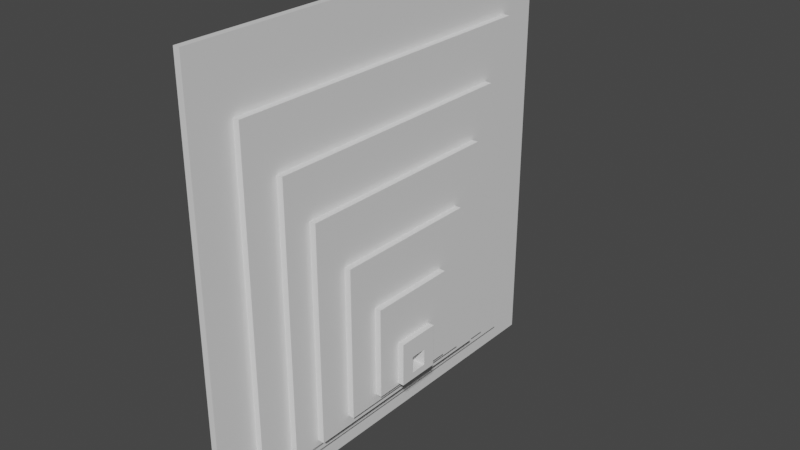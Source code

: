 # Source: WallSocket.blend  (saved by Blender 3.3.6; exported with 4.5.12 LTS)
import bpy
from mathutils import Matrix  # noqa: F401  (used for matrix-valued properties, if any)

bpy.ops.wm.read_factory_settings(use_empty=True)
scene = bpy.context.scene
scene.name = 'Scene'

# ---- collections
col_collection = bpy.data.collections.new('Collection'); scene.collection.children.link(col_collection)

# ---- materials (node trees are filled in below, after node groups)
mat_material = bpy.data.materials.new('Material')
mat_material.alpha_threshold = 0.0
mat_material.roughness = 0.5
mat_material.line_color = (0.0, 0.0, 0.0, 1.0)

# ---- material node trees
mat_material.use_nodes = True; mat_material.node_tree.nodes.clear()
_N = mat_material.node_tree.nodes; _L = mat_material.node_tree.links
n0 = _N.new('ShaderNodeOutputMaterial'); n0.name = 'Material Output'; n0.location = (300, 300)
n1 = _N.new('ShaderNodeBsdfPrincipled'); n1.name = 'Principled BSDF'; n1.location = (10, 300)
n1.distribution = 'GGX'
n1.subsurface_method = 'RANDOM_WALK_SKIN'
n1.inputs[3].default_value = 1.45
n1.inputs[27].default_value = (0.0, 0.0, 0.0, 1.0)
n1.inputs[28].default_value = 1.0
_L.new(n1.outputs[0], n0.inputs[0])
n0.is_active_output = True

# ---- world
world_world = bpy.data.worlds.new('World'); scene.world = world_world
world_world.use_nodes = True; world_world.node_tree.nodes.clear()
_N = world_world.node_tree.nodes; _L = world_world.node_tree.links
n0 = _N.new('ShaderNodeOutputWorld'); n0.name = 'World Output'; n0.location = (300, 300)
n1 = _N.new('ShaderNodeBackground'); n1.name = 'Background'; n1.location = (10, 300)
n1.inputs[0].default_value = (0.05088, 0.05088, 0.05088, 1.0)
_L.new(n1.outputs[0], n0.inputs[0])
n0.is_active_output = True
world_world.color = (0.05088, 0.05088, 0.05088)
world_world.use_sun_shadow = False
world_world.sun_shadow_jitter_overblur = 0.0

# ---- meshes
me_cube = bpy.data.meshes.new('Cube')
me_cube.from_pydata([(0.375, 1.0, 1.0), (0.9, -0.04, -0.67), (0.375, 1.0, -1.0), (0.9, -0.04, -0.59), (0.9, 0.04, -0.67), (0.375, -1.0, 1.0), (0.375, -1.0, -1.0), (0.9, 0.04, -0.59), (0.225, 1.0, 1.0), (0.225, 1.0, -1.0), (0.225, -1.0, 1.0), (0.225, -1.0, -1.0), (0.375, 0.8, 0.7), (0.375, 0.8, -0.9), (0.375, -0.8, 0.7), (0.375, -0.8, -0.9), (0.525, 0.8, 0.7), (0.525, 0.8, -0.9), (0.525, -0.8, 0.7), (0.525, -0.8, -0.9), (0.525, 0.64, 0.44), (0.525, 0.64, -0.84), (0.525, -0.64, 0.44), (0.525, -0.64, -0.84), (0.675, 0.64, 0.44), (0.675, 0.64, -0.84), (0.675, -0.64, 0.44), (0.675, -0.64, -0.84), (0.675, 0.512, 0.212), (0.675, 0.512, -0.812), (0.675, -0.512, 0.212), (0.675, -0.512, -0.812), (0.825, 0.512, 0.212), (0.825, 0.512, -0.812), (0.825, -0.512, 0.212), (0.825, -0.512, -0.812), (0.825, 0.3584, -0.0416), (0.825, 0.3584, -0.7584), (0.825, -0.3584, -0.0416), (0.825, -0.3584, -0.7584), (0.975, 0.3584, -0.0416), (0.975, 0.3584, -0.7584), (0.975, -0.3584, -0.0416), (0.975, -0.3584, -0.7584), (0.975, 0.215, -0.285), (0.975, 0.215, -0.715), (0.975, -0.215, -0.285), (0.975, -0.215, -0.715), (1.125, 0.215, -0.285), (1.125, 0.215, -0.715), (1.125, -0.215, -0.285), (1.125, -0.215, -0.715), (1.125, 0.1032, -0.4968), (1.125, 0.1032, -0.7032), (1.125, -0.1032, -0.4968), (1.125, -0.1032, -0.7032), (1.275, 0.1032, -0.4968), (1.275, 0.1032, -0.7032), (1.275, -0.1032, -0.4968), (1.275, -0.1032, -0.7032), (1.275, 0.04, -0.59), (1.275, -0.04, -0.67), (1.275, -0.04, -0.59), (1.275, 0.04, -0.67)], [], [(0, 8, 10, 5), (6, 5, 10, 11), (11, 10, 8, 9), (9, 2, 6, 11), (5, 6, 15, 14), (9, 8, 0, 2), (15, 13, 17, 19), (2, 0, 12, 13), (6, 2, 13, 15), (0, 5, 14, 12), (16, 18, 22, 20), (14, 15, 19, 18), (12, 14, 18, 16), (13, 12, 16, 17), (23, 21, 25, 27), (17, 16, 20, 21), (19, 17, 21, 23), (18, 19, 23, 22), (24, 26, 30, 28), (22, 23, 27, 26), (20, 22, 26, 24), (21, 20, 24, 25), (29, 28, 32, 33), (25, 24, 28, 29), (27, 25, 29, 31), (26, 27, 31, 30), (35, 33, 37, 39), (31, 29, 33, 35), (30, 31, 35, 34), (28, 30, 34, 32), (36, 38, 42, 40), (34, 35, 39, 38), (32, 34, 38, 36), (33, 32, 36, 37), (40, 42, 46, 44), (37, 36, 40, 41), (39, 37, 41, 43), (38, 39, 43, 42), (45, 44, 48, 49), (41, 40, 44, 45), (43, 41, 45, 47), (42, 43, 47, 46), (51, 49, 53, 55), (47, 45, 49, 51), (46, 47, 51, 50), (44, 46, 50, 48), (52, 54, 58, 56), (50, 51, 55, 54), (48, 50, 54, 52), (49, 48, 52, 53), (63, 57, 56, 58, 59, 61, 62, 60), (61, 59, 57, 63), (53, 52, 56, 57), (55, 53, 57, 59), (54, 55, 59, 58), (1, 4, 7, 3), (60, 7, 4, 63), (61, 1, 3, 62), (4, 1, 61, 63), (3, 7, 60, 62)])
me_cube.polygons.foreach_set('material_index', [0, 0, 0, 0, 0, 0, 0, 0, 0, 0, 0, 0, 0, 0, 0, 0, 0, 0, 0, 0, 0, 0, 0, 0, 0, 0, 0, 0, 0, 0, 0, 0, 0, 0, 0, 0, 0, 0, 0, 0, 0, 0, 0, 0, 0, 0, 0, 0, 0, 0, 0, 0, 0, 0, 0, 1, 1, 1, 1, 1])
_uv = me_cube.uv_layers.new(name='UVMap')
_uv.uv.foreach_set('vector', [0.625, 0.5, 0.875, 0.5, 0.875, 0.75, 0.625, 0.75, 0.375, 0.75, 0.625, 0.75, 0.625, 1.0, 0.375, 1.0, 0.375, 0.0, 0.625, 0.0, 0.625, 0.25, 0.375, 0.25, 0.125, 0.5, 0.375, 0.5, 0.375, 0.75, 0.125, 0.75, 0.625, 0.75, 0.375, 0.75, 0.375, 0.75, 0.625, 0.75, 0.375, 0.25, 0.625, 0.25, 0.625, 0.5, 0.375, 0.5, 0.375, 0.75, 0.375, 0.5, 0.375, 0.5, 0.375, 0.75, 0.375, 0.5, 0.625, 0.5, 0.625, 0.5, 0.375, 0.5, 0.375, 0.75, 0.375, 0.5, 0.375, 0.5, 0.375, 0.75, 0.625, 0.5, 0.625, 0.75, 0.625, 0.75, 0.625, 0.5, 0.625, 0.5, 0.625, 0.75, 0.625, 0.75, 0.625, 0.5, 0.625, 0.75, 0.375, 0.75, 0.375, 0.75, 0.625, 0.75, 0.625, 0.5, 0.625, 0.75, 0.625, 0.75, 0.625, 0.5, 0.375, 0.5, 0.625, 0.5, 0.625, 0.5, 0.375, 0.5, 0.375, 0.75, 0.375, 0.5, 0.375, 0.5, 0.375, 0.75, 0.375, 0.5, 0.625, 0.5, 0.625, 0.5, 0.375, 0.5, 0.375, 0.75, 0.375, 0.5, 0.375, 0.5, 0.375, 0.75, 0.625, 0.75, 0.375, 0.75, 0.375, 0.75, 0.625, 0.75, 0.625, 0.5, 0.625, 0.75, 0.625, 0.75, 0.625, 0.5, 0.625, 0.75, 0.375, 0.75, 0.375, 0.75, 0.625, 0.75, 0.625, 0.5, 0.625, 0.75, 0.625, 0.75, 0.625, 0.5, 0.375, 0.5, 0.625, 0.5, 0.625, 0.5, 0.375, 0.5, 0.375, 0.5, 0.625, 0.5, 0.625, 0.5, 0.375, 0.5, 0.375, 0.5, 0.625, 0.5, 0.625, 0.5, 0.375, 0.5, 0.375, 0.75, 0.375, 0.5, 0.375, 0.5, 0.375, 0.75, 0.625, 0.75, 0.375, 0.75, 0.375, 0.75, 0.625, 0.75, 0.375, 0.75, 0.375, 0.5, 0.375, 0.5, 0.375, 0.75, 0.375, 0.75, 0.375, 0.5, 0.375, 0.5, 0.375, 0.75, 0.625, 0.75, 0.375, 0.75, 0.375, 0.75, 0.625, 0.75, 0.625, 0.5, 0.625, 0.75, 0.625, 0.75, 0.625, 0.5, 0.625, 0.5, 0.625, 0.75, 0.625, 0.75, 0.625, 0.5, 0.625, 0.75, 0.375, 0.75, 0.375, 0.75, 0.625, 0.75, 0.625, 0.5, 0.625, 0.75, 0.625, 0.75, 0.625, 0.5, 0.375, 0.5, 0.625, 0.5, 0.625, 0.5, 0.375, 0.5, 0.625, 0.5, 0.625, 0.75, 0.625, 0.75, 0.625, 0.5, 0.375, 0.5, 0.625, 0.5, 0.625, 0.5, 0.375, 0.5, 0.375, 0.75, 0.375, 0.5, 0.375, 0.5, 0.375, 0.75, 0.625, 0.75, 0.375, 0.75, 0.375, 0.75, 0.625, 0.75, 0.375, 0.5, 0.625, 0.5, 0.625, 0.5, 0.375, 0.5, 0.375, 0.5, 0.625, 0.5, 0.625, 0.5, 0.375, 0.5, 0.375, 0.75, 0.375, 0.5, 0.375, 0.5, 0.375, 0.75, 0.625, 0.75, 0.375, 0.75, 0.375, 0.75, 0.625, 0.75, 0.375, 0.75, 0.375, 0.5, 0.375, 0.5, 0.375, 0.75, 0.375, 0.75, 0.375, 0.5, 0.375, 0.5, 0.375, 0.75, 0.625, 0.75, 0.375, 0.75, 0.375, 0.75, 0.625, 0.75, 0.625, 0.5, 0.625, 0.75, 0.625, 0.75, 0.625, 0.5, 0.625, 0.5, 0.625, 0.75, 0.625, 0.75, 0.625, 0.5, 0.625, 0.75, 0.375, 0.75, 0.375, 0.75, 0.625, 0.75, 0.625, 0.5, 0.625, 0.75, 0.625, 0.75, 0.625, 0.5, 0.375, 0.5, 0.625, 0.5, 0.625, 0.5, 0.375, 0.5, 0.4152, 0.5766, 0.375, 0.5, 0.625, 0.5, 0.625, 0.75, 0.375, 0.75, 0.4152, 0.6734, 0.5121, 0.6734, 0.5121, 0.5766, 0.4152, 0.6734, 0.375, 0.75, 0.375, 0.5, 0.4152, 0.5766, 0.375, 0.5, 0.625, 0.5, 0.625, 0.5, 0.375, 0.5, 0.375, 0.75, 0.375, 0.5, 0.375, 0.5, 0.375, 0.75, 0.625, 0.75, 0.375, 0.75, 0.375, 0.75, 0.625, 0.75, 0.375, 0.0, 0.375, 0.25, 0.625, 0.25, 0.625, 0.0, 0.625, 0.4844, 0.625, 0.25, 0.375, 0.25, 0.375, 0.4844, 0.375, 0.7656, 0.375, 1.0, 0.625, 1.0, 0.625, 0.7656, 0.125, 0.5, 0.125, 0.75, 0.3594, 0.75, 0.3594, 0.5, 0.875, 0.75, 0.875, 0.5, 0.6406, 0.5, 0.6406, 0.75])
me_cube.materials.append(mat_material)
me_cube.materials.append(None)
me_cube.use_mirror_vertex_groups = False
me_cube.update()

# ---- objects
ob_cube = bpy.data.objects.new('Cube', me_cube)

# ---- transforms, parenting, visibility, modifiers, constraints
ob_cube.location = (0.0, 0.0, 0.0)
ob_cube.scale = (0.2, 1.0, 1.0)
ob_cube.lock_rotations_4d = False
ob_cube.empty_display_type = 'ARROWS'
ob_cube.lineart.crease_threshold = 0.0

# ---- collection membership
col_collection.objects.link(ob_cube)

# ---- scene / render settings (as saved in the file)
scene.frame_start = 1; scene.frame_end = 250; scene.frame_set(1)
scene.render.engine = 'CYCLES'
scene.cycles.sampling_pattern = 'TABULATED_SOBOL'
scene.cycles.use_light_tree = False
scene.view_settings.view_transform = 'Filmic'
bpy.context.view_layer.update()

# ---- added for rendering (the .blend has no active camera and no usable light): camera, sun
cam_auto = bpy.data.cameras.new('AutoCamera')
cam_auto.lens = 50.0
cam_auto.sensor_width = 36.0
cam_auto.clip_end = 1000.0
ob_auto_camera = bpy.data.objects.new('AutoCamera', cam_auto)
scene.collection.objects.link(ob_auto_camera)
ob_auto_camera.location = (2.77413, -3.14896, 2.09931)
ob_auto_camera.rotation_euler = (1.09748, -7.21219e-08, 0.694738)
scene.camera = ob_auto_camera
light_auto_sun = bpy.data.lights.new('AutoSun', 'SUN')
light_auto_sun.energy = 3.0
light_auto_sun.angle = 0.0523599
ob_auto_sun = bpy.data.objects.new('AutoSun', light_auto_sun)
scene.collection.objects.link(ob_auto_sun)
ob_auto_sun.rotation_euler = (0.872665, 0.174533, 0.523599)
bpy.context.view_layer.update()
